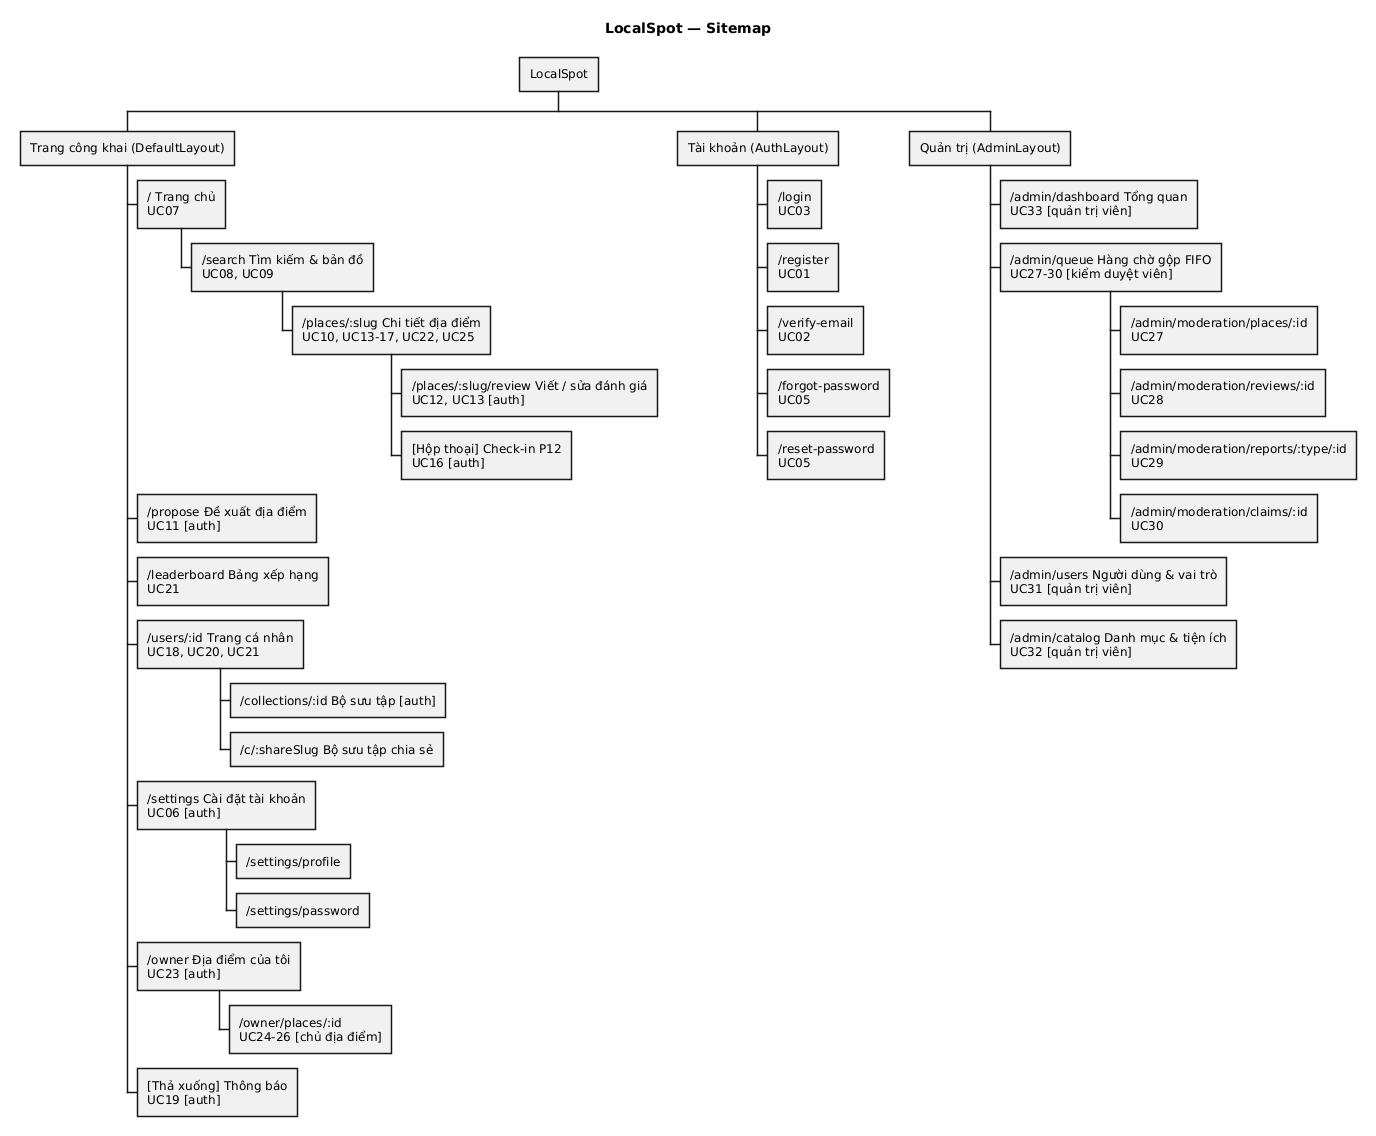

The diagram above was rendered by PlantUML. Its source (embedded in the PNG):
@startwbs sitemap
!pragma layout smetana
' Sitemap frontend — chi tiết route, quyền, UC: docs/design/sitemap.md
title LocalSpot — Sitemap

* LocalSpot
** Trang công khai (DefaultLayout)
*** / Trang chủ\nUC07
**** /search Tìm kiếm & bản đồ\nUC08, UC09
***** /places/:slug Chi tiết địa điểm\nUC10, UC13-17, UC22, UC25
****** /places/:slug/review Viết / sửa đánh giá\nUC12, UC13 [auth]
****** [Hộp thoại] Check-in P12\nUC16 [auth]
*** /propose Đề xuất địa điểm\nUC11 [auth]
*** /leaderboard Bảng xếp hạng\nUC21
*** /users/:id Trang cá nhân\nUC18, UC20, UC21
**** /collections/:id Bộ sưu tập [auth]
**** /c/:shareSlug Bộ sưu tập chia sẻ
*** /settings Cài đặt tài khoản\nUC06 [auth]
**** /settings/profile
**** /settings/password
*** /owner Địa điểm của tôi\nUC23 [auth]
**** /owner/places/:id\nUC24-26 [chủ địa điểm]
*** [Thả xuống] Thông báo\nUC19 [auth]
** Tài khoản (AuthLayout)
*** /login\nUC03
*** /register\nUC01
*** /verify-email\nUC02
*** /forgot-password\nUC05
*** /reset-password\nUC05
** Quản trị (AdminLayout)
*** /admin/dashboard Tổng quan\nUC33 [quản trị viên]
*** /admin/queue Hàng chờ gộp FIFO\nUC27-30 [kiểm duyệt viên]
**** /admin/moderation/places/:id\nUC27
**** /admin/moderation/reviews/:id\nUC28
**** /admin/moderation/reports/:type/:id\nUC29
**** /admin/moderation/claims/:id\nUC30
*** /admin/users Người dùng & vai trò\nUC31 [quản trị viên]
*** /admin/catalog Danh mục & tiện ích\nUC32 [quản trị viên]
@endwbs